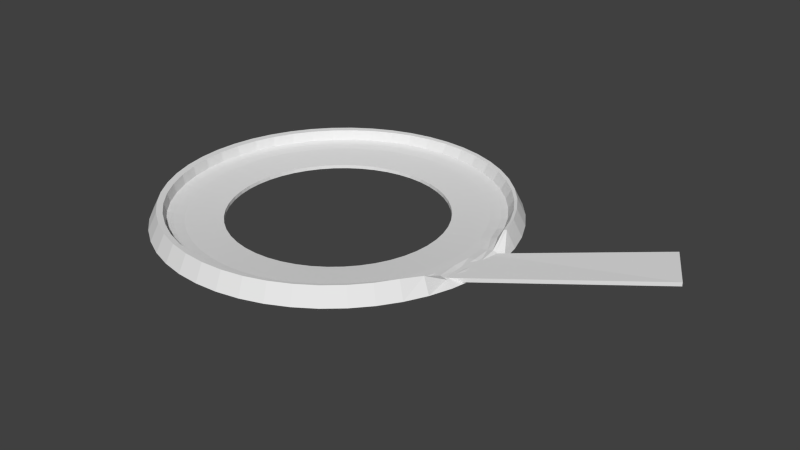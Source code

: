 # Source: loopArena.blend  (saved by Blender 2.73.0; exported with 4.5.12 LTS)
import bpy
from mathutils import Matrix  # noqa: F401  (used for matrix-valued properties, if any)

bpy.ops.wm.read_factory_settings(use_empty=True)
scene = bpy.context.scene
scene.name = 'Scene'

# ---- collections
col_collection_1 = bpy.data.collections.new('Collection 1'); scene.collection.children.link(col_collection_1)

# ---- world
world_world = bpy.data.worlds.new('World'); scene.world = world_world
world_world.color = (0.05088, 0.05088, 0.05088)
world_world.use_sun_shadow = False
world_world.sun_shadow_jitter_overblur = 0.0
world_world.cycles.sampling_method = 'MANUAL'
world_world.cycles.sample_map_resolution = 256

# ---- meshes
me_cube = bpy.data.meshes.new('Cube')
me_cube.from_pydata([(-1.0, -1.0, -1.0), (-0.4659, 0.8255, -1.404), (3.118, 1.6, 1.397), (3.118, -0.3997, 1.397), (-1.0, -1.0, 1.0), (-0.4659, 0.8255, 0.5958), (3.118, 1.6, 3.397), (3.118, -0.3997, 3.397)], [], [(4, 5, 1, 0), (5, 6, 2, 1), (6, 7, 3, 2), (7, 4, 0, 3), (0, 1, 2, 3), (7, 6, 5, 4)])
me_cube.use_remesh_preserve_volume = False
me_cube.use_remesh_preserve_attributes = False
me_cube.use_mirror_vertex_groups = False
me_cube.update()
me_torus = bpy.data.meshes.new('Torus')
me_torus.from_pydata([(1.338, 3.185e-09, 0.0), (1.274, 9.254e-10, 0.1245), (1.255, -0.003753, 0.1552), (1.213, -7.843e-10, 0.1822), (1.164, -3.348e-09, 0.1522), (1.088, -1.173e-08, 0.125), (0.8149, -6.24e-10, 3.062e-17), (0.8117, -8.125e-09, -0.125), (0.875, 0.0, -0.2165), (1.0, 0.0, -0.25), (1.125, 0.0, -0.2165), (1.217, 0.0, -0.125), (1.327, 0.1747, 0.0), (1.263, 0.1663, 0.1936), (1.244, 0.1579, 0.2261), (1.202, 0.1583, 0.1786), (1.154, 0.1519, 0.1522), (1.078, 0.142, 0.125), (0.808, 0.1064, 3.062e-17), (0.8048, 0.1059, -0.125), (0.8675, 0.1142, -0.2165), (0.9914, 0.1305, -0.25), (1.115, 0.1468, -0.2165), (1.206, 0.1588, -0.125), (1.293, 0.3464, 0.0), (1.231, 0.3298, 0.6407), (1.213, 0.3206, 0.6208), (1.171, 0.3139, 0.2823), (1.124, 0.3013, 0.1846), (1.051, 0.2815, 0.125), (0.7872, 0.2109, 3.062e-17), (0.7841, 0.2101, -0.125), (0.8452, 0.2265, -0.2165), (0.9659, 0.2588, -0.25), (1.087, 0.2912, -0.2165), (1.175, 0.3149, -0.125), (1.237, 0.5122, 0.0), (1.177, 0.4876, 0.6407), (1.16, 0.4741, 0.6208), (1.12, 0.4641, 0.2417), (1.075, 0.4454, 0.1846), (1.005, 0.4162, 0.125), (0.7529, 0.3119, 3.062e-17), (0.7499, 0.3106, -0.125), (0.8084, 0.3348, -0.2165), (0.9239, 0.3827, -0.25), (1.039, 0.4305, -0.2165), (1.124, 0.4655, -0.125), (1.159, 0.6692, 0.0), (1.103, 0.637, 0.6407), (1.089, 0.6194, 0.6208), (1.05, 0.6064, 0.2417), (1.008, 0.582, 0.1846), (0.942, 0.5438, 0.125), (0.7058, 0.4075, 3.062e-17), (0.703, 0.4059, -0.125), (0.7578, 0.4375, -0.2165), (0.866, 0.5, -0.25), (0.9743, 0.5625, -0.2165), (1.054, 0.6083, -0.125), (1.062, 0.8148, 0.0), (1.011, 0.7756, 0.6407), (0.9987, 0.7541, 0.6208), (0.9622, 0.7383, 0.2417), (0.9235, 0.7086, 0.1846), (0.8629, 0.6621, 0.125), (0.6465, 0.4961, 3.062e-17), (0.644, 0.4941, -0.125), (0.6942, 0.5327, -0.2165), (0.7934, 0.6088, -0.25), (0.8925, 0.6849, -0.2165), (0.9651, 0.7406, -0.125), (0.9464, 0.9464, 0.0), (0.9009, 0.9009, 0.6407), (0.8919, 0.876, 0.6208), (0.8576, 0.8576, 0.2417), (0.8231, 0.8231, 0.1846), (0.7691, 0.7691, 0.125), (0.5762, 0.5762, 3.062e-17), (0.574, 0.574, -0.125), (0.6187, 0.6187, -0.2165), (0.7071, 0.7071, -0.25), (0.7955, 0.7955, -0.2165), (0.8602, 0.8602, -0.125), (0.8148, 1.062, 0.0), (0.7756, 1.011, 0.6407), (0.7701, 0.9828, 0.6208), (0.7383, 0.9622, 0.2417), (0.7086, 0.9235, 0.1846), (0.6621, 0.8629, 0.125), (0.4961, 0.6465, 3.062e-17), (0.4941, 0.644, -0.125), (0.5327, 0.6942, -0.2165), (0.6088, 0.7934, -0.25), (0.6849, 0.8925, -0.2165), (0.7406, 0.9651, -0.125), (0.6692, 1.159, 0.0), (0.637, 1.103, 0.6407), (0.6353, 1.073, 0.6208), (0.6064, 1.05, 0.2417), (0.582, 1.008, 0.1846), (0.5438, 0.942, 0.125), (0.4075, 0.7058, 3.062e-17), (0.4059, 0.703, -0.125), (0.4375, 0.7578, -0.2165), (0.5, 0.866, -0.25), (0.5625, 0.9743, -0.2165), (0.6083, 1.054, -0.125), (0.5122, 1.237, 0.0), (0.4876, 1.177, 0.6407), (0.49, 1.145, 0.6208), (0.4641, 1.12, 0.2417), (0.4454, 1.075, 0.1846), (0.4162, 1.005, 0.125), (0.3119, 0.7529, 3.062e-17), (0.3106, 0.7499, -0.125), (0.3348, 0.8084, -0.2165), (0.3827, 0.9239, -0.25), (0.4305, 1.039, -0.2165), (0.4655, 1.124, -0.125), (0.3464, 1.293, 0.0), (0.3298, 1.231, 0.6407), (0.3365, 1.197, 0.6208), (0.3139, 1.171, 0.2417), (0.3013, 1.124, 0.1846), (0.2815, 1.051, 0.125), (0.2109, 0.7872, 3.062e-17), (0.2101, 0.7841, -0.125), (0.2265, 0.8452, -0.2165), (0.2588, 0.9659, -0.25), (0.2912, 1.087, -0.2165), (0.3149, 1.175, -0.125), (0.1747, 1.327, 0.0), (0.1663, 1.263, 0.6407), (0.1776, 1.228, 0.6208), (0.1583, 1.202, 0.2417), (0.1519, 1.154, 0.1846), (0.142, 1.078, 0.125), (0.1064, 0.808, 3.062e-17), (0.1059, 0.8048, -0.125), (0.1142, 0.8675, -0.2165), (0.1305, 0.9914, -0.25), (0.1468, 1.115, -0.2165), (0.1588, 1.206, -0.125), (6.945e-08, 1.338, 0.0), (1.281e-07, 1.274, 0.6407), (0.01592, 1.239, 0.6208), (1.147e-07, 1.213, 0.2417), (1.423e-07, 1.164, 0.1846), (1.038e-07, 1.088, 0.125), (1.021e-07, 0.8149, 3.062e-17), (6.661e-08, 0.8117, -0.125), (8.941e-08, 0.875, -0.2165), (8.941e-08, 1.0, -0.25), (1.192e-07, 1.125, -0.2165), (1.192e-07, 1.217, -0.125), (-0.1747, 1.327, 0.0), (-0.1663, 1.263, 0.6407), (-0.1458, 1.228, 0.6208), (-0.1583, 1.202, 0.2417), (-0.1519, 1.154, 0.1846), (-0.142, 1.078, 0.125), (-0.1064, 0.808, 3.062e-17), (-0.1059, 0.8048, -0.125), (-0.1142, 0.8675, -0.2165), (-0.1305, 0.9914, -0.25), (-0.1468, 1.115, -0.2165), (-0.1588, 1.206, -0.125), (-0.3464, 1.293, 0.0), (-0.3298, 1.231, 0.6407), (-0.3047, 1.197, 0.6208), (-0.3139, 1.171, 0.2417), (-0.3013, 1.124, 0.1846), (-0.2815, 1.051, 0.125), (-0.2109, 0.7872, 3.062e-17), (-0.2101, 0.7841, -0.125), (-0.2265, 0.8452, -0.2165), (-0.2588, 0.9659, -0.25), (-0.2912, 1.087, -0.2165), (-0.3149, 1.175, -0.125), (-0.5122, 1.237, 0.0), (-0.4876, 1.177, 0.6407), (-0.4582, 1.145, 0.6208), (-0.4641, 1.12, 0.2417), (-0.4454, 1.075, 0.1846), (-0.4162, 1.005, 0.125), (-0.3119, 0.7529, 3.062e-17), (-0.3106, 0.7499, -0.125), (-0.3348, 0.8084, -0.2165), (-0.3827, 0.9239, -0.25), (-0.4305, 1.039, -0.2165), (-0.4655, 1.124, -0.125), (-0.6692, 1.159, 0.0), (-0.637, 1.103, 0.6407), (-0.6035, 1.073, 0.6208), (-0.6064, 1.05, 0.2417), (-0.582, 1.008, 0.1846), (-0.5438, 0.942, 0.125), (-0.4075, 0.7058, 3.062e-17), (-0.4059, 0.703, -0.125), (-0.4375, 0.7578, -0.2165), (-0.5, 0.866, -0.25), (-0.5625, 0.9743, -0.2165), (-0.6083, 1.054, -0.125), (-0.8148, 1.062, 0.0), (-0.7756, 1.011, 0.6407), (-0.7382, 0.9828, 0.6208), (-0.7383, 0.9622, 0.2417), (-0.7086, 0.9235, 0.1846), (-0.6621, 0.8629, 0.125), (-0.4961, 0.6465, 3.062e-17), (-0.4941, 0.644, -0.125), (-0.5327, 0.6942, -0.2165), (-0.6088, 0.7934, -0.25), (-0.6849, 0.8925, -0.2165), (-0.7406, 0.9651, -0.125), (-0.9464, 0.9464, 0.0), (-0.9009, 0.9009, 0.6407), (-0.8601, 0.876, 0.6208), (-0.8576, 0.8576, 0.2417), (-0.8231, 0.8231, 0.1846), (-0.7691, 0.7691, 0.125), (-0.5762, 0.5762, 3.062e-17), (-0.574, 0.574, -0.125), (-0.6187, 0.6187, -0.2165), (-0.7071, 0.7071, -0.25), (-0.7955, 0.7955, -0.2165), (-0.8602, 0.8602, -0.125), (-1.062, 0.8148, 0.0), (-1.011, 0.7756, 0.6407), (-0.9669, 0.7541, 0.6208), (-0.9622, 0.7383, 0.2417), (-0.9235, 0.7086, 0.1846), (-0.8629, 0.6621, 0.125), (-0.6465, 0.4961, 3.062e-17), (-0.644, 0.4941, -0.125), (-0.6942, 0.5327, -0.2165), (-0.7934, 0.6088, -0.25), (-0.8925, 0.6849, -0.2165), (-0.9651, 0.7406, -0.125), (-1.159, 0.6692, 0.0), (-1.103, 0.637, 0.6407), (-1.057, 0.6194, 0.6208), (-1.05, 0.6064, 0.2417), (-1.008, 0.582, 0.1846), (-0.942, 0.5438, 0.125), (-0.7058, 0.4075, 3.062e-17), (-0.703, 0.4059, -0.125), (-0.7578, 0.4375, -0.2165), (-0.866, 0.5, -0.25), (-0.9743, 0.5625, -0.2165), (-1.054, 0.6083, -0.125), (-1.237, 0.5122, 0.0), (-1.177, 0.4876, 0.6407), (-1.129, 0.4741, 0.6208), (-1.12, 0.4641, 0.2417), (-1.075, 0.4454, 0.1846), (-1.005, 0.4162, 0.125), (-0.7529, 0.3119, 3.062e-17), (-0.7499, 0.3106, -0.125), (-0.8084, 0.3348, -0.2165), (-0.9239, 0.3827, -0.25), (-1.039, 0.4305, -0.2165), (-1.124, 0.4655, -0.125), (-1.293, 0.3464, 0.0), (-1.231, 0.3298, 0.6407), (-1.181, 0.3206, 0.6208), (-1.171, 0.3139, 0.2417), (-1.124, 0.3013, 0.1846), (-1.051, 0.2815, 0.125), (-0.7872, 0.2109, 3.062e-17), (-0.7841, 0.2101, -0.125), (-0.8452, 0.2265, -0.2165), (-0.9659, 0.2588, -0.25), (-1.087, 0.2912, -0.2165), (-1.175, 0.3149, -0.125), (-1.327, 0.1747, 0.0), (-1.263, 0.1663, 0.6407), (-1.212, 0.1617, 0.6208), (-1.202, 0.1583, 0.2417), (-1.154, 0.1519, 0.1846), (-1.078, 0.142, 0.125), (-0.808, 0.1064, 3.062e-17), (-0.8048, 0.1059, -0.125), (-0.8675, 0.1142, -0.2165), (-0.9914, 0.1305, -0.25), (-1.115, 0.1468, -0.2165), (-1.206, 0.1588, -0.125), (-1.338, 1.202e-07, 0.0), (-1.274, 1.123e-07, 0.6407), (-1.223, 1.078e-07, 0.6208), (-1.213, 1.052e-07, 0.2417), (-1.164, 9.841e-08, 0.1846), (-1.088, 8.336e-08, 0.125), (-0.8149, 7.062e-08, 3.062e-17), (-0.8117, 6.284e-08, -0.125), (-0.875, 7.649e-08, -0.2165), (-1.0, 8.742e-08, -0.25), (-1.125, 9.835e-08, -0.2165), (-1.217, 1.064e-07, -0.125), (-1.327, -0.1747, 0.0), (-1.263, -0.1663, 0.6407), (-1.212, -0.1617, 0.6208), (-1.202, -0.1583, 0.2417), (-1.154, -0.1519, 0.1846), (-1.078, -0.142, 0.125), (-0.808, -0.1064, 3.062e-17), (-0.8048, -0.1059, -0.125), (-0.8675, -0.1142, -0.2165), (-0.9914, -0.1305, -0.25), (-1.115, -0.1468, -0.2165), (-1.206, -0.1588, -0.125), (-1.293, -0.3464, 0.0), (-1.231, -0.3298, 0.6407), (-1.181, -0.3206, 0.6208), (-1.171, -0.3139, 0.2417), (-1.124, -0.3013, 0.1846), (-1.051, -0.2815, 0.125), (-0.7872, -0.2109, 3.062e-17), (-0.7841, -0.2101, -0.125), (-0.8452, -0.2265, -0.2165), (-0.9659, -0.2588, -0.25), (-1.087, -0.2912, -0.2165), (-1.175, -0.3149, -0.125), (-1.237, -0.5122, 0.0), (-1.177, -0.4876, 0.6407), (-1.129, -0.4741, 0.6208), (-1.12, -0.4641, 0.2417), (-1.075, -0.4454, 0.1846), (-1.005, -0.4162, 0.125), (-0.7529, -0.3119, 3.062e-17), (-0.7499, -0.3106, -0.125), (-0.8084, -0.3348, -0.2165), (-0.9239, -0.3827, -0.25), (-1.039, -0.4305, -0.2165), (-1.124, -0.4655, -0.125), (-1.159, -0.6692, 0.0), (-1.103, -0.637, 0.6407), (-1.057, -0.6194, 0.6208), (-1.05, -0.6064, 0.2417), (-1.008, -0.582, 0.1846), (-0.942, -0.5438, 0.125), (-0.7058, -0.4075, 3.062e-17), (-0.703, -0.4059, -0.125), (-0.7578, -0.4375, -0.2165), (-0.866, -0.5, -0.25), (-0.9743, -0.5625, -0.2165), (-1.054, -0.6083, -0.125), (-1.062, -0.8148, 0.0), (-1.011, -0.7756, 0.6407), (-0.9669, -0.7541, 0.6208), (-0.9622, -0.7383, 0.2417), (-0.9235, -0.7086, 0.1846), (-0.8629, -0.6621, 0.125), (-0.6465, -0.4961, 3.062e-17), (-0.644, -0.4941, -0.125), (-0.6942, -0.5327, -0.2165), (-0.7934, -0.6088, -0.25), (-0.8925, -0.6849, -0.2165), (-0.9651, -0.7406, -0.125), (-0.9464, -0.9464, 0.0), (-0.9009, -0.9009, 0.6407), (-0.8601, -0.876, 0.6208), (-0.8576, -0.8576, 0.2417), (-0.8231, -0.8231, 0.1846), (-0.7691, -0.7691, 0.125), (-0.5762, -0.5762, 3.062e-17), (-0.574, -0.574, -0.125), (-0.6187, -0.6187, -0.2165), (-0.7071, -0.7071, -0.25), (-0.7955, -0.7955, -0.2165), (-0.8602, -0.8602, -0.125), (-0.8148, -1.062, 0.0), (-0.7756, -1.011, 0.6407), (-0.7382, -0.9828, 0.6208), (-0.7383, -0.9622, 0.2417), (-0.7086, -0.9235, 0.1846), (-0.6621, -0.8629, 0.125), (-0.4961, -0.6465, 3.062e-17), (-0.4941, -0.644, -0.125), (-0.5327, -0.6942, -0.2165), (-0.6088, -0.7934, -0.25), (-0.6849, -0.8925, -0.2165), (-0.7406, -0.9651, -0.125), (-0.6692, -1.159, 0.0), (-0.637, -1.103, 0.6407), (-0.6035, -1.073, 0.6208), (-0.6064, -1.05, 0.2417), (-0.582, -1.008, 0.1846), (-0.5438, -0.942, 0.125), (-0.4075, -0.7058, 3.062e-17), (-0.4059, -0.703, -0.125), (-0.4375, -0.7578, -0.2165), (-0.5, -0.866, -0.25), (-0.5625, -0.9743, -0.2165), (-0.6083, -1.054, -0.125), (-0.5122, -1.237, 0.0), (-0.4876, -1.177, 0.6407), (-0.4582, -1.145, 0.6208), (-0.4641, -1.12, 0.2417), (-0.4454, -1.075, 0.1846), (-0.4162, -1.005, 0.125), (-0.3119, -0.7529, 3.062e-17), (-0.3106, -0.7499, -0.125), (-0.3348, -0.8084, -0.2165), (-0.3827, -0.9239, -0.25), (-0.4305, -1.039, -0.2165), (-0.4655, -1.124, -0.125), (-0.3464, -1.293, 0.0), (-0.3298, -1.231, 0.6407), (-0.3047, -1.197, 0.6208), (-0.3139, -1.171, 0.2417), (-0.3013, -1.124, 0.1846), (-0.2815, -1.051, 0.125), (-0.2109, -0.7872, 3.062e-17), (-0.2101, -0.7841, -0.125), (-0.2265, -0.8452, -0.2165), (-0.2588, -0.9659, -0.25), (-0.2912, -1.087, -0.2165), (-0.3149, -1.175, -0.125), (-0.1747, -1.327, 0.0), (-0.1663, -1.263, 0.6407), (-0.1458, -1.228, 0.6208), (-0.1583, -1.202, 0.2417), (-0.1519, -1.154, 0.1846), (-0.142, -1.078, 0.125), (-0.1064, -0.808, 3.062e-17), (-0.106, -0.8048, -0.125), (-0.1142, -0.8675, -0.2165), (-0.1305, -0.9914, -0.25), (-0.1468, -1.115, -0.2165), (-0.1588, -1.206, -0.125), (6.945e-08, -1.338, 0.0), (1.281e-07, -1.274, 0.6407), (0.01592, -1.239, 0.6208), (1.147e-07, -1.213, 0.2417), (1.423e-07, -1.164, 0.1846), (1.038e-07, -1.088, 0.125), (1.021e-07, -0.8149, 3.062e-17), (6.661e-08, -0.8117, -0.125), (8.941e-08, -0.875, -0.2165), (8.941e-08, -1.0, -0.25), (1.192e-07, -1.125, -0.2165), (1.192e-07, -1.217, -0.125), (0.1747, -1.327, 0.0), (0.1663, -1.263, 0.6407), (0.1776, -1.228, 0.6208), (0.1583, -1.202, 0.2417), (0.1519, -1.154, 0.1846), (0.142, -1.078, 0.125), (0.1064, -0.808, 3.062e-17), (0.1059, -0.8048, -0.125), (0.1142, -0.8675, -0.2165), (0.1305, -0.9914, -0.25), (0.1468, -1.115, -0.2165), (0.1588, -1.206, -0.125), (0.3464, -1.293, 0.0), (0.3298, -1.231, 0.6407), (0.3365, -1.197, 0.6208), (0.3139, -1.171, 0.2417), (0.3013, -1.124, 0.1846), (0.2815, -1.051, 0.125), (0.2109, -0.7872, 3.062e-17), (0.2101, -0.7841, -0.125), (0.2265, -0.8452, -0.2165), (0.2588, -0.9659, -0.25), (0.2912, -1.087, -0.2165), (0.3149, -1.175, -0.125), (0.5122, -1.237, 0.0), (0.4876, -1.177, 0.6407), (0.49, -1.145, 0.6208), (0.4641, -1.12, 0.2417), (0.4454, -1.075, 0.1846), (0.4162, -1.005, 0.125), (0.3119, -0.7529, 3.062e-17), (0.3106, -0.7499, -0.125), (0.3348, -0.8084, -0.2165), (0.3827, -0.9239, -0.25), (0.4305, -1.039, -0.2165), (0.4655, -1.124, -0.125), (0.6692, -1.159, 0.0), (0.637, -1.103, 0.6407), (0.6353, -1.073, 0.6208), (0.6064, -1.05, 0.2417), (0.582, -1.008, 0.1846), (0.5438, -0.942, 0.125), (0.4075, -0.7058, 3.062e-17), (0.4059, -0.703, -0.125), (0.4375, -0.7578, -0.2165), (0.5, -0.866, -0.25), (0.5625, -0.9743, -0.2165), (0.6083, -1.054, -0.125), (0.8148, -1.062, 0.0), (0.7756, -1.011, 0.6407), (0.7701, -0.9828, 0.6208), (0.7383, -0.9622, 0.2417), (0.7086, -0.9235, 0.1846), (0.6621, -0.8629, 0.125), (0.4961, -0.6465, 3.062e-17), (0.4941, -0.644, -0.125), (0.5327, -0.6942, -0.2165), (0.6088, -0.7934, -0.25), (0.6849, -0.8925, -0.2165), (0.7406, -0.9651, -0.125), (0.9464, -0.9464, 0.0), (0.9009, -0.9009, 0.6407), (0.8919, -0.876, 0.6208), (0.8576, -0.8576, 0.2417), (0.8231, -0.8231, 0.1846), (0.7691, -0.7691, 0.125), (0.5762, -0.5762, 3.062e-17), (0.574, -0.574, -0.125), (0.6187, -0.6187, -0.2165), (0.7071, -0.7071, -0.25), (0.7955, -0.7955, -0.2165), (0.8602, -0.8602, -0.125), (1.062, -0.8148, 0.0), (1.011, -0.7756, 0.6407), (0.9987, -0.7541, 0.6208), (0.9622, -0.7402, 0.231), (0.9235, -0.7086, 0.1846), (0.8629, -0.6621, 0.125), (0.6465, -0.4961, 3.062e-17), (0.644, -0.4941, -0.125), (0.6942, -0.5327, -0.2165), (0.7934, -0.6088, -0.25), (0.8925, -0.6849, -0.2165), (0.9651, -0.7406, -0.125), (1.159, -0.6692, 0.0), (1.103, -0.637, 0.6407), (1.09, -0.6194, 0.5564), (1.049, -0.6045, 0.2271), (1.008, -0.582, 0.1598), (0.942, -0.5438, 0.125), (0.7058, -0.4075, 3.062e-17), (0.703, -0.4059, -0.125), (0.7578, -0.4375, -0.2165), (0.866, -0.5, -0.25), (0.9743, -0.5625, -0.2165), (1.054, -0.6083, -0.125), (1.237, -0.5122, 0.0), (1.177, -0.4876, 0.5584), (1.16, -0.4741, 0.4939), (1.12, -0.4641, 0.1183), (1.075, -0.4454, 0.1522), (1.005, -0.4162, 0.125), (0.7529, -0.3119, 3.062e-17), (0.7499, -0.3106, -0.125), (0.8084, -0.3348, -0.2165), (0.9239, -0.3827, -0.25), (1.039, -0.4305, -0.2165), (1.124, -0.4655, -0.125), (1.293, -0.3464, 0.0), (1.231, -0.3298, 0.1692), (1.213, -0.3206, 0.1624), (1.171, -0.3139, 0.1754), (1.124, -0.3013, 0.1522), (1.051, -0.2815, 0.125), (0.7872, -0.2109, 3.062e-17), (0.7841, -0.2101, -0.125), (0.8452, -0.2265, -0.2165), (0.9659, -0.2588, -0.25), (1.087, -0.2912, -0.2165), (1.175, -0.3149, -0.125), (1.327, -0.1747, 0.0), (1.263, -0.1663, 0.1824), (1.244, -0.1617, 0.187), (1.202, -0.1583, 0.1186), (1.154, -0.1519, 0.1522), (1.078, -0.142, 0.125), (0.808, -0.1064, 3.062e-17), (0.8048, -0.1059, -0.125), (0.8675, -0.1142, -0.2165), (0.9914, -0.1305, -0.25), (1.115, -0.1468, -0.2165), (1.206, -0.1588, -0.125), (1.097, -1.212, -0.609), (1.097, -0.8124, -0.609), (1.497, -0.8124, -0.609), (1.497, -1.212, -0.609), (1.097, -1.212, 1.391), (1.097, -0.8124, 1.391), (1.497, -0.8124, 1.391), (1.497, -1.212, 1.391)], [], [(0, 12, 13, 1), (1, 13, 14, 2), (2, 14, 15, 3), (3, 15, 16, 4), (4, 16, 17, 5), (5, 17, 18, 6), (6, 18, 19, 7), (7, 19, 20, 8), (8, 20, 21, 9), (9, 21, 22, 10), (10, 22, 23, 11), (0, 11, 23, 12), (12, 24, 25, 13), (13, 25, 26, 14), (14, 26, 27, 15), (15, 27, 28, 16), (16, 28, 29, 17), (17, 29, 30, 18), (18, 30, 31, 19), (19, 31, 32, 20), (20, 32, 33, 21), (21, 33, 34, 22), (22, 34, 35, 23), (23, 35, 24, 12), (24, 36, 37, 25), (25, 37, 38, 26), (26, 38, 39, 27), (27, 39, 40, 28), (28, 40, 41, 29), (29, 41, 42, 30), (30, 42, 43, 31), (31, 43, 44, 32), (32, 44, 45, 33), (33, 45, 46, 34), (34, 46, 47, 35), (35, 47, 36, 24), (36, 48, 49, 37), (37, 49, 50, 38), (38, 50, 51, 39), (39, 51, 52, 40), (40, 52, 53, 41), (41, 53, 54, 42), (42, 54, 55, 43), (43, 55, 56, 44), (44, 56, 57, 45), (45, 57, 58, 46), (46, 58, 59, 47), (47, 59, 48, 36), (48, 60, 61, 49), (49, 61, 62, 50), (50, 62, 63, 51), (51, 63, 64, 52), (52, 64, 65, 53), (53, 65, 66, 54), (54, 66, 67, 55), (55, 67, 68, 56), (56, 68, 69, 57), (57, 69, 70, 58), (58, 70, 71, 59), (59, 71, 60, 48), (60, 72, 73, 61), (61, 73, 74, 62), (62, 74, 75, 63), (63, 75, 76, 64), (64, 76, 77, 65), (65, 77, 78, 66), (66, 78, 79, 67), (67, 79, 80, 68), (68, 80, 81, 69), (69, 81, 82, 70), (70, 82, 83, 71), (71, 83, 72, 60), (72, 84, 85, 73), (73, 85, 86, 74), (74, 86, 87, 75), (75, 87, 88, 76), (76, 88, 89, 77), (77, 89, 90, 78), (78, 90, 91, 79), (79, 91, 92, 80), (80, 92, 93, 81), (81, 93, 94, 82), (82, 94, 95, 83), (83, 95, 84, 72), (84, 96, 97, 85), (85, 97, 98, 86), (86, 98, 99, 87), (87, 99, 100, 88), (88, 100, 101, 89), (89, 101, 102, 90), (90, 102, 103, 91), (91, 103, 104, 92), (92, 104, 105, 93), (93, 105, 106, 94), (94, 106, 107, 95), (95, 107, 96, 84), (96, 108, 109, 97), (97, 109, 110, 98), (98, 110, 111, 99), (99, 111, 112, 100), (100, 112, 113, 101), (101, 113, 114, 102), (102, 114, 115, 103), (103, 115, 116, 104), (104, 116, 117, 105), (105, 117, 118, 106), (106, 118, 119, 107), (107, 119, 108, 96), (108, 120, 121, 109), (109, 121, 122, 110), (110, 122, 123, 111), (111, 123, 124, 112), (112, 124, 125, 113), (113, 125, 126, 114), (114, 126, 127, 115), (115, 127, 128, 116), (116, 128, 129, 117), (117, 129, 130, 118), (118, 130, 131, 119), (119, 131, 120, 108), (120, 132, 133, 121), (121, 133, 134, 122), (122, 134, 135, 123), (123, 135, 136, 124), (124, 136, 137, 125), (125, 137, 138, 126), (126, 138, 139, 127), (127, 139, 140, 128), (128, 140, 141, 129), (129, 141, 142, 130), (130, 142, 143, 131), (131, 143, 132, 120), (132, 144, 145, 133), (133, 145, 146, 134), (134, 146, 147, 135), (135, 147, 148, 136), (136, 148, 149, 137), (137, 149, 150, 138), (138, 150, 151, 139), (139, 151, 152, 140), (140, 152, 153, 141), (141, 153, 154, 142), (142, 154, 155, 143), (143, 155, 144, 132), (144, 156, 157, 145), (145, 157, 158, 146), (146, 158, 159, 147), (147, 159, 160, 148), (148, 160, 161, 149), (149, 161, 162, 150), (150, 162, 163, 151), (151, 163, 164, 152), (152, 164, 165, 153), (153, 165, 166, 154), (154, 166, 167, 155), (155, 167, 156, 144), (156, 168, 169, 157), (157, 169, 170, 158), (158, 170, 171, 159), (159, 171, 172, 160), (160, 172, 173, 161), (161, 173, 174, 162), (162, 174, 175, 163), (163, 175, 176, 164), (164, 176, 177, 165), (165, 177, 178, 166), (166, 178, 179, 167), (167, 179, 168, 156), (168, 180, 181, 169), (169, 181, 182, 170), (170, 182, 183, 171), (171, 183, 184, 172), (172, 184, 185, 173), (173, 185, 186, 174), (174, 186, 187, 175), (175, 187, 188, 176), (176, 188, 189, 177), (177, 189, 190, 178), (178, 190, 191, 179), (179, 191, 180, 168), (180, 192, 193, 181), (181, 193, 194, 182), (182, 194, 195, 183), (183, 195, 196, 184), (184, 196, 197, 185), (185, 197, 198, 186), (186, 198, 199, 187), (187, 199, 200, 188), (188, 200, 201, 189), (189, 201, 202, 190), (190, 202, 203, 191), (191, 203, 192, 180), (192, 204, 205, 193), (193, 205, 206, 194), (194, 206, 207, 195), (195, 207, 208, 196), (196, 208, 209, 197), (197, 209, 210, 198), (198, 210, 211, 199), (199, 211, 212, 200), (200, 212, 213, 201), (201, 213, 214, 202), (202, 214, 215, 203), (203, 215, 204, 192), (204, 216, 217, 205), (205, 217, 218, 206), (206, 218, 219, 207), (207, 219, 220, 208), (208, 220, 221, 209), (209, 221, 222, 210), (210, 222, 223, 211), (211, 223, 224, 212), (212, 224, 225, 213), (213, 225, 226, 214), (214, 226, 227, 215), (215, 227, 216, 204), (216, 228, 229, 217), (217, 229, 230, 218), (218, 230, 231, 219), (219, 231, 232, 220), (220, 232, 233, 221), (221, 233, 234, 222), (222, 234, 235, 223), (223, 235, 236, 224), (224, 236, 237, 225), (225, 237, 238, 226), (226, 238, 239, 227), (227, 239, 228, 216), (228, 240, 241, 229), (229, 241, 242, 230), (230, 242, 243, 231), (231, 243, 244, 232), (232, 244, 245, 233), (233, 245, 246, 234), (234, 246, 247, 235), (235, 247, 248, 236), (236, 248, 249, 237), (237, 249, 250, 238), (238, 250, 251, 239), (239, 251, 240, 228), (240, 252, 253, 241), (241, 253, 254, 242), (242, 254, 255, 243), (243, 255, 256, 244), (244, 256, 257, 245), (245, 257, 258, 246), (246, 258, 259, 247), (247, 259, 260, 248), (248, 260, 261, 249), (249, 261, 262, 250), (250, 262, 263, 251), (251, 263, 252, 240), (252, 264, 265, 253), (253, 265, 266, 254), (254, 266, 267, 255), (255, 267, 268, 256), (256, 268, 269, 257), (257, 269, 270, 258), (258, 270, 271, 259), (259, 271, 272, 260), (260, 272, 273, 261), (261, 273, 274, 262), (262, 274, 275, 263), (263, 275, 264, 252), (264, 276, 277, 265), (265, 277, 278, 266), (266, 278, 279, 267), (267, 279, 280, 268), (268, 280, 281, 269), (269, 281, 282, 270), (270, 282, 283, 271), (271, 283, 284, 272), (272, 284, 285, 273), (273, 285, 286, 274), (274, 286, 287, 275), (275, 287, 276, 264), (276, 288, 289, 277), (277, 289, 290, 278), (278, 290, 291, 279), (279, 291, 292, 280), (280, 292, 293, 281), (281, 293, 294, 282), (282, 294, 295, 283), (283, 295, 296, 284), (284, 296, 297, 285), (285, 297, 298, 286), (286, 298, 299, 287), (287, 299, 288, 276), (288, 300, 301, 289), (289, 301, 302, 290), (290, 302, 303, 291), (291, 303, 304, 292), (292, 304, 305, 293), (293, 305, 306, 294), (294, 306, 307, 295), (295, 307, 308, 296), (296, 308, 309, 297), (297, 309, 310, 298), (298, 310, 311, 299), (299, 311, 300, 288), (300, 312, 313, 301), (301, 313, 314, 302), (302, 314, 315, 303), (303, 315, 316, 304), (304, 316, 317, 305), (305, 317, 318, 306), (306, 318, 319, 307), (307, 319, 320, 308), (308, 320, 321, 309), (309, 321, 322, 310), (310, 322, 323, 311), (311, 323, 312, 300), (312, 324, 325, 313), (313, 325, 326, 314), (314, 326, 327, 315), (315, 327, 328, 316), (316, 328, 329, 317), (317, 329, 330, 318), (318, 330, 331, 319), (319, 331, 332, 320), (320, 332, 333, 321), (321, 333, 334, 322), (322, 334, 335, 323), (323, 335, 324, 312), (324, 336, 337, 325), (325, 337, 338, 326), (326, 338, 339, 327), (327, 339, 340, 328), (328, 340, 341, 329), (329, 341, 342, 330), (330, 342, 343, 331), (331, 343, 344, 332), (332, 344, 345, 333), (333, 345, 346, 334), (334, 346, 347, 335), (335, 347, 336, 324), (336, 348, 349, 337), (337, 349, 350, 338), (338, 350, 351, 339), (339, 351, 352, 340), (340, 352, 353, 341), (341, 353, 354, 342), (342, 354, 355, 343), (343, 355, 356, 344), (344, 356, 357, 345), (345, 357, 358, 346), (346, 358, 359, 347), (347, 359, 348, 336), (348, 360, 361, 349), (349, 361, 362, 350), (350, 362, 363, 351), (351, 363, 364, 352), (352, 364, 365, 353), (353, 365, 366, 354), (354, 366, 367, 355), (355, 367, 368, 356), (356, 368, 369, 357), (357, 369, 370, 358), (358, 370, 371, 359), (359, 371, 360, 348), (360, 372, 373, 361), (361, 373, 374, 362), (362, 374, 375, 363), (363, 375, 376, 364), (364, 376, 377, 365), (365, 377, 378, 366), (366, 378, 379, 367), (367, 379, 380, 368), (368, 380, 381, 369), (369, 381, 382, 370), (370, 382, 383, 371), (371, 383, 372, 360), (372, 384, 385, 373), (373, 385, 386, 374), (374, 386, 387, 375), (375, 387, 388, 376), (376, 388, 389, 377), (377, 389, 390, 378), (378, 390, 391, 379), (379, 391, 392, 380), (380, 392, 393, 381), (381, 393, 394, 382), (382, 394, 395, 383), (383, 395, 384, 372), (384, 396, 397, 385), (385, 397, 398, 386), (386, 398, 399, 387), (387, 399, 400, 388), (388, 400, 401, 389), (389, 401, 402, 390), (390, 402, 403, 391), (391, 403, 404, 392), (392, 404, 405, 393), (393, 405, 406, 394), (394, 406, 407, 395), (395, 407, 396, 384), (396, 408, 409, 397), (397, 409, 410, 398), (398, 410, 411, 399), (399, 411, 412, 400), (400, 412, 413, 401), (401, 413, 414, 402), (402, 414, 415, 403), (403, 415, 416, 404), (404, 416, 417, 405), (405, 417, 418, 406), (406, 418, 419, 407), (407, 419, 408, 396), (408, 420, 421, 409), (409, 421, 422, 410), (410, 422, 423, 411), (411, 423, 424, 412), (412, 424, 425, 413), (413, 425, 426, 414), (414, 426, 427, 415), (415, 427, 428, 416), (416, 428, 429, 417), (417, 429, 430, 418), (418, 430, 431, 419), (419, 431, 420, 408), (420, 432, 433, 421), (421, 433, 434, 422), (422, 434, 435, 423), (423, 435, 436, 424), (424, 436, 437, 425), (425, 437, 438, 426), (426, 438, 439, 427), (427, 439, 440, 428), (428, 440, 441, 429), (429, 441, 442, 430), (430, 442, 443, 431), (431, 443, 432, 420), (432, 444, 445, 433), (433, 445, 446, 434), (434, 446, 447, 435), (435, 447, 448, 436), (436, 448, 449, 437), (437, 449, 450, 438), (438, 450, 451, 439), (439, 451, 452, 440), (440, 452, 453, 441), (441, 453, 454, 442), (442, 454, 455, 443), (443, 455, 444, 432), (444, 456, 457, 445), (445, 457, 458, 446), (446, 458, 459, 447), (447, 459, 460, 448), (448, 460, 461, 449), (449, 461, 462, 450), (450, 462, 463, 451), (451, 463, 464, 452), (452, 464, 465, 453), (453, 465, 466, 454), (454, 466, 467, 455), (455, 467, 456, 444), (456, 468, 469, 457), (457, 469, 470, 458), (458, 470, 471, 459), (459, 471, 472, 460), (460, 472, 473, 461), (461, 473, 474, 462), (462, 474, 475, 463), (463, 475, 476, 464), (464, 476, 477, 465), (465, 477, 478, 466), (466, 478, 479, 467), (467, 479, 468, 456), (468, 480, 481, 469), (469, 481, 482, 470), (470, 482, 483, 471), (471, 483, 484, 472), (472, 484, 485, 473), (473, 485, 486, 474), (474, 486, 487, 475), (475, 487, 488, 476), (476, 488, 489, 477), (477, 489, 490, 478), (478, 490, 491, 479), (479, 491, 480, 468), (480, 492, 493, 481), (481, 493, 494, 482), (482, 494, 495, 483), (483, 495, 496, 484), (484, 496, 497, 485), (485, 497, 498, 486), (486, 498, 499, 487), (487, 499, 500, 488), (488, 500, 501, 489), (489, 501, 502, 490), (490, 502, 503, 491), (491, 503, 492, 480), (492, 504, 505, 493), (493, 505, 506, 494), (494, 506, 507, 495), (495, 507, 508, 496), (496, 508, 509, 497), (497, 509, 510, 498), (498, 510, 511, 499), (499, 511, 512, 500), (500, 512, 513, 501), (501, 513, 514, 502), (502, 514, 515, 503), (503, 515, 504, 492), (504, 516, 517, 505), (505, 517, 518, 506), (506, 518, 519, 507), (507, 519, 520, 508), (508, 520, 521, 509), (509, 521, 522, 510), (510, 522, 523, 511), (511, 523, 524, 512), (512, 524, 525, 513), (513, 525, 526, 514), (514, 526, 527, 515), (515, 527, 516, 504), (516, 528, 529, 517), (517, 529, 530, 518), (518, 530, 531, 519), (519, 531, 532, 520), (520, 532, 533, 521), (521, 533, 534, 522), (522, 534, 535, 523), (523, 535, 536, 524), (524, 536, 537, 525), (525, 537, 538, 526), (526, 538, 539, 527), (527, 539, 528, 516), (528, 540, 541, 529), (529, 541, 542, 530), (530, 542, 543, 531), (531, 543, 544, 532), (532, 544, 545, 533), (533, 545, 546, 534), (534, 546, 547, 535), (535, 547, 548, 536), (536, 548, 549, 537), (537, 549, 550, 538), (538, 550, 551, 539), (539, 551, 540, 528), (540, 552, 553, 541), (541, 553, 554, 542), (542, 554, 555, 543), (543, 555, 556, 544), (544, 556, 557, 545), (545, 557, 558, 546), (546, 558, 559, 547), (547, 559, 560, 548), (548, 560, 561, 549), (549, 561, 562, 550), (550, 562, 563, 551), (551, 563, 552, 540), (552, 564, 565, 553), (553, 565, 566, 554), (554, 566, 567, 555), (555, 567, 568, 556), (556, 568, 569, 557), (557, 569, 570, 558), (558, 570, 571, 559), (559, 571, 572, 560), (560, 572, 573, 561), (561, 573, 574, 562), (562, 574, 575, 563), (563, 575, 564, 552), (564, 0, 1, 565), (565, 1, 2, 566), (566, 2, 3, 567), (567, 3, 4, 568), (568, 4, 5, 569), (569, 5, 6, 570), (570, 6, 7, 571), (571, 7, 8, 572), (572, 8, 9, 573), (573, 9, 10, 574), (574, 10, 11, 575), (575, 11, 0, 564)])
me_torus.use_remesh_preserve_volume = False
me_torus.use_remesh_preserve_attributes = False
me_torus.use_mirror_vertex_groups = False
me_torus.update()

# ---- objects
ob_cube = bpy.data.objects.new('Cube', me_cube)
ob_torus = bpy.data.objects.new('Torus', me_torus)

# ---- transforms, parenting, visibility, modifiers, constraints
ob_cube.location = (5.462, 0.5207, 0.1819)
ob_cube.rotation_euler = (-0.0002046, -0.004968, 0.5251)
ob_cube.scale = (1.794, 1.011, 0.07362)
ob_cube.lineart.crease_threshold = 0.0
ob_torus.location = (-1.633, 0.346, 0.06998)
ob_torus.scale = (5.0, 5.0, 1.0)
ob_torus.lineart.crease_threshold = 0.0

# ---- collection membership
col_collection_1.objects.link(ob_cube)
col_collection_1.objects.link(ob_torus)

# ---- scene / render settings (as saved in the file)
scene.frame_start = 1; scene.frame_end = 250; scene.frame_set(1)
scene.render.engine = 'BLENDER_EEVEE_NEXT'
scene.render.resolution_percentage = 50
scene.render.dither_intensity = 0.0
scene.cycles.use_denoising = False
scene.cycles.samples = 10
scene.cycles.sampling_pattern = 'TABULATED_SOBOL'
scene.cycles.light_sampling_threshold = 0.0
scene.cycles.use_adaptive_sampling = False
scene.cycles.use_light_tree = False
scene.cycles.blur_glossy = 0.0
scene.cycles.pixel_filter_type = 'GAUSSIAN'
scene.cycles.sample_clamp_indirect = 0.0
scene.view_settings.view_transform = 'Standard'
bpy.context.view_layer.update()

# ---- added for rendering (the .blend has no active camera and no usable light): camera, sun
cam_auto = bpy.data.cameras.new('AutoCamera')
cam_auto.lens = 50.0
cam_auto.sensor_width = 36.0
cam_auto.clip_end = 1000.0
ob_auto_camera = bpy.data.objects.new('AutoCamera', cam_auto)
scene.collection.objects.link(ob_auto_camera)
ob_auto_camera.location = (22.9258, -25.6746, 17.808)
ob_auto_camera.rotation_euler = (1.09748, -7.21219e-08, 0.694738)
scene.camera = ob_auto_camera
light_auto_sun = bpy.data.lights.new('AutoSun', 'SUN')
light_auto_sun.energy = 3.0
light_auto_sun.angle = 0.0523599
ob_auto_sun = bpy.data.objects.new('AutoSun', light_auto_sun)
scene.collection.objects.link(ob_auto_sun)
ob_auto_sun.rotation_euler = (0.872665, 0.174533, 0.523599)
bpy.context.view_layer.update()

